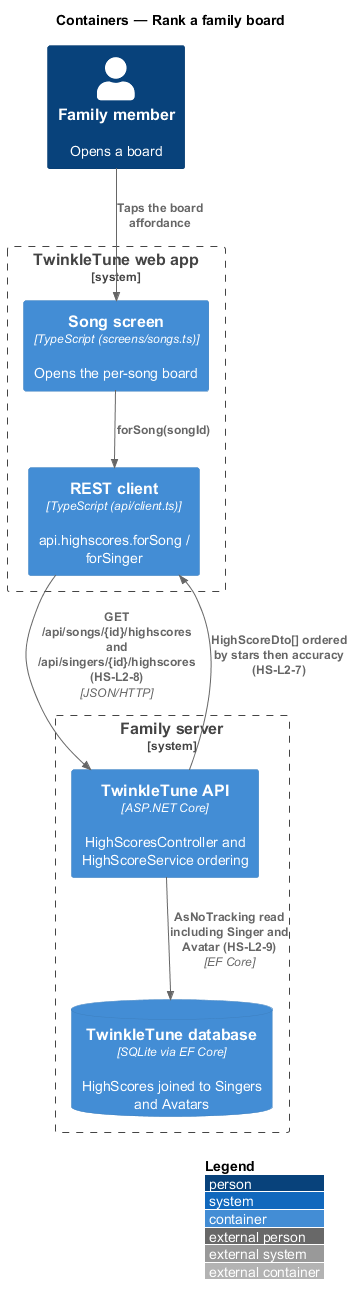

The diagram above was rendered by PlantUML. Its source (embedded in the PNG):
@startuml
!include <C4/C4_Container>
LAYOUT_WITH_LEGEND()
title Containers — Rank a family board

Person(family, "Family member", "Opens a board")
System_Boundary(app, "TwinkleTune web app") {
  Container(screen, "Song screen", "TypeScript (screens/songs.ts)", "Opens the per-song board")
  Container(client, "REST client", "TypeScript (api/client.ts)", "api.highscores.forSong / forSinger")
}
System_Boundary(family_server, "Family server") {
  Container(api, "TwinkleTune API", "ASP.NET Core", "HighScoresController and HighScoreService ordering")
  ContainerDb(db, "TwinkleTune database", "SQLite via EF Core", "HighScores joined to Singers and Avatars")
}

Rel(family, screen, "Taps the board affordance")
Rel(screen, client, "forSong(songId)")
Rel(client, api, "GET /api/songs/{id}/highscores and /api/singers/{id}/highscores (HS-L2-8)", "JSON/HTTP")
Rel(api, db, "AsNoTracking read including Singer and Avatar (HS-L2-9)", "EF Core")
Rel_Back(client, api, "HighScoreDto[] ordered by stars then accuracy (HS-L2-7)")
@enduml